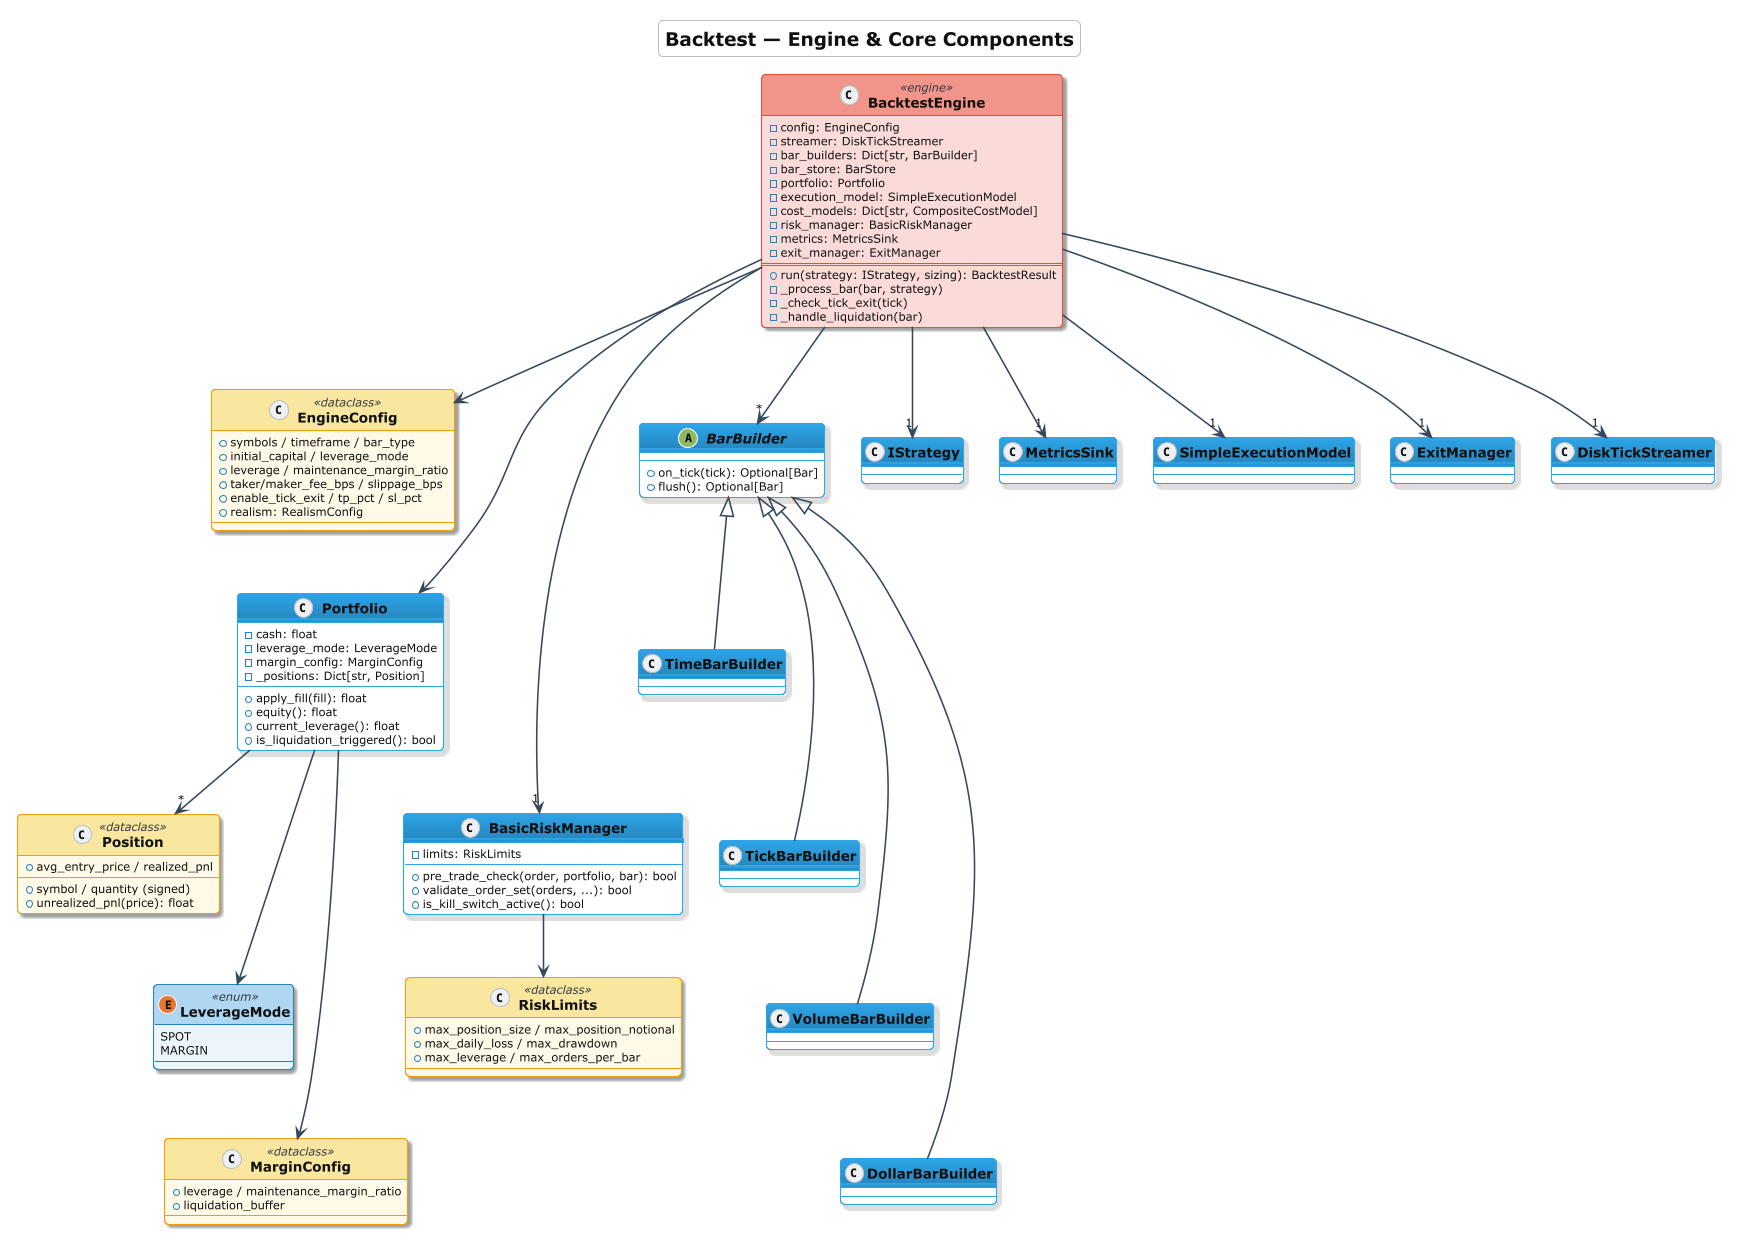

The diagram above was rendered by PlantUML. Its source (embedded in the PNG):
@startuml Class_Backtest_Engine
skinparamlocked dpi 200
!theme cerulean-outline
<style>
  root        { FontColor #111111 }
  title       { FontColor #111111 }
  groupHeader { FontColor #111111 }
  swimlane    { FontColor #111111 }
</style>
title <size:18>**Backtest — Engine & Core Components**</size>

skinparam {
  shadowing true
  defaultFontSize 11
  classFontSize 13
  classFontStyle bold
  ArrowColor #34495E
  ArrowThickness 1.5
}
skinparam class<<engine>> {
  BackgroundColor #FADBD8
  BorderColor #E74C3C
  HeaderBackgroundColor #F1948A
}
skinparam class<<dataclass>> {
  BackgroundColor #FEF9E7
  BorderColor #F39C12
  HeaderBackgroundColor #F9E79F
}
skinparam class<<enum>> {
  BackgroundColor #EBF5FB
  BorderColor #2980B9
  HeaderBackgroundColor #AED6F1
}

class BacktestEngine <<engine>> {
  -config: EngineConfig
  -streamer: DiskTickStreamer
  -bar_builders: Dict[str, BarBuilder]
  -bar_store: BarStore
  -portfolio: Portfolio
  -execution_model: SimpleExecutionModel
  -cost_models: Dict[str, CompositeCostModel]
  -risk_manager: BasicRiskManager
  -metrics: MetricsSink
  -exit_manager: ExitManager
  ==
  +run(strategy: IStrategy, sizing): BacktestResult
  -_process_bar(bar, strategy)
  -_check_tick_exit(tick)
  -_handle_liquidation(bar)
}
class EngineConfig <<dataclass>> {
  +symbols / timeframe / bar_type
  +initial_capital / leverage_mode
  +leverage / maintenance_margin_ratio
  +taker/maker_fee_bps / slippage_bps
  +enable_tick_exit / tp_pct / sl_pct
  +realism: RealismConfig
}
class Portfolio {
  -cash: float
  -leverage_mode: LeverageMode
  -margin_config: MarginConfig
  -_positions: Dict[str, Position]
  +apply_fill(fill): float
  +equity(): float
  +current_leverage(): float
  +is_liquidation_triggered(): bool
}
class Position <<dataclass>> {
  +symbol / quantity (signed)
  +avg_entry_price / realized_pnl
  +unrealized_pnl(price): float
}
enum LeverageMode <<enum>> {
  SPOT
  MARGIN
}
class MarginConfig <<dataclass>> {
  +leverage / maintenance_margin_ratio
  +liquidation_buffer
}
class BasicRiskManager {
  -limits: RiskLimits
  +pre_trade_check(order, portfolio, bar): bool
  +validate_order_set(orders, ...): bool
  +is_kill_switch_active(): bool
}
class RiskLimits <<dataclass>> {
  +max_position_size / max_position_notional
  +max_daily_loss / max_drawdown
  +max_leverage / max_orders_per_bar
}

abstract class BarBuilder {
  +on_tick(tick): Optional[Bar]
  +flush(): Optional[Bar]
}
class TimeBarBuilder
class TickBarBuilder
class VolumeBarBuilder
class DollarBarBuilder
BarBuilder <|-- TimeBarBuilder
BarBuilder <|-- TickBarBuilder
BarBuilder <|-- VolumeBarBuilder
BarBuilder <|-- DollarBarBuilder

BacktestEngine --> EngineConfig
BacktestEngine --> Portfolio
BacktestEngine --> "1" IStrategy
BacktestEngine --> "1" MetricsSink
BacktestEngine --> "*" BarBuilder
BacktestEngine --> "1" SimpleExecutionModel
BacktestEngine --> "1" BasicRiskManager
BacktestEngine --> "1" ExitManager
BacktestEngine --> "1" DiskTickStreamer
Portfolio --> "*" Position
Portfolio --> LeverageMode
Portfolio --> MarginConfig
BasicRiskManager --> RiskLimits
' --- vertical layout hints ---
TimeBarBuilder -[hidden]-> TickBarBuilder
TickBarBuilder -[hidden]-> VolumeBarBuilder
VolumeBarBuilder -[hidden]-> DollarBarBuilder
Position -[hidden]-> LeverageMode
LeverageMode -[hidden]-> MarginConfig
EngineConfig -[hidden]-> Portfolio
Portfolio -[hidden]-> BasicRiskManager

@enduml